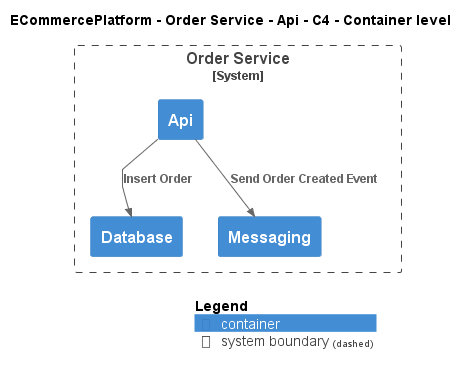

The diagram above was rendered by PlantUML. Its source (embedded in the PNG):
@startuml
!include ..\..\..\..\..\.c4s\C4_Container.puml

AddElementTag("c4interflow:lifecycle:new", $bgColor=green, $fontColor=#ffffff, $borderColor=green, $shadowing="False")
AddElementTag("c4interflow:lifecycle:changed", $bgColor=orange, $fontColor=#ffffff, $borderColor=orange, $shadowing="False")
AddElementTag("c4interflow:lifecycle:removed", $bgColor=red, $fontColor=#ffffff, $borderColor=red, $shadowing="False")

AddRelTag("c4interflow:lifecycle:new", $textColor=green, $lineColor=green)
AddRelTag("c4interflow:lifecycle:changed", $textColor=orange, $lineColor=orange)
AddRelTag("c4interflow:lifecycle:removed", $textColor=red, $lineColor=red)

SHOW_PERSON_PORTRAIT()
LAYOUT_TOP_DOWN()

skinparam linetype polyline

title ECommercePlatform - Order Service - Api - C4 - Container level


System_Boundary(ECommercePlatform.SoftwareSystems.OrderService, "Order Service") {
    Container(ECommercePlatform.SoftwareSystems.OrderService.Containers.Api, "Api", "", "")
    Container(ECommercePlatform.SoftwareSystems.OrderService.Containers.Database, "Database", "", "")
    Container(ECommercePlatform.SoftwareSystems.OrderService.Containers.Messaging, "Messaging", "", "")
}

Rel(ECommercePlatform.SoftwareSystems.OrderService.Containers.Api, ECommercePlatform.SoftwareSystems.OrderService.Containers.Database, "Insert Order")
Rel(ECommercePlatform.SoftwareSystems.OrderService.Containers.Api, ECommercePlatform.SoftwareSystems.OrderService.Containers.Messaging, "Send Order Created Event")


SHOW_LEGEND()
@enduml